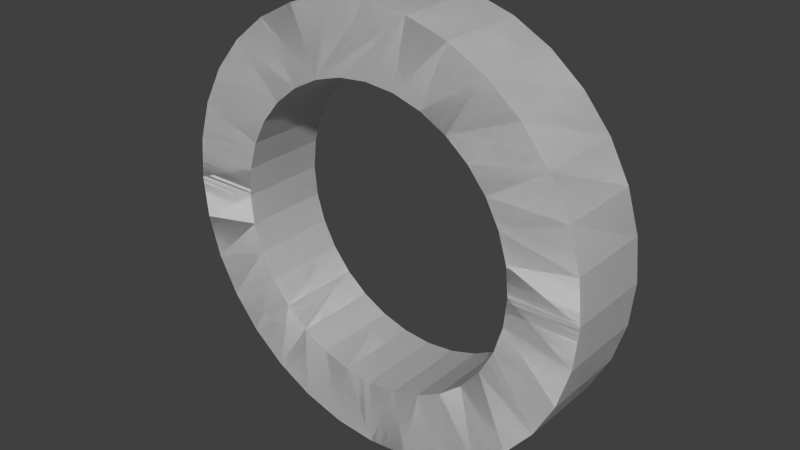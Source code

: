 # Source: ring.blend  (saved by Blender 2.73.0; exported with 4.5.12 LTS)
import bpy
from mathutils import Matrix  # noqa: F401  (used for matrix-valued properties, if any)

bpy.ops.wm.read_factory_settings(use_empty=True)
scene = bpy.context.scene
scene.name = 'Scene'

# ---- collections
col_collection_1 = bpy.data.collections.new('Collection 1'); scene.collection.children.link(col_collection_1)

# ---- world
world_world = bpy.data.worlds.new('World'); scene.world = world_world
world_world.color = (0.05088, 0.05088, 0.05088)
world_world.use_sun_shadow = False
world_world.sun_shadow_jitter_overblur = 0.0
world_world.cycles.sampling_method = 'MANUAL'
world_world.cycles.sample_map_resolution = 256

# ---- meshes
me_x = bpy.data.meshes.new('円')
me_x.from_pydata([(0.9808, -0.1951, 0.0), (1.0, 9.656e-07, 0.0), (1.0, 9.963e-07, -0.4063), (0.9808, -0.1951, -0.4063), (0.9239, -0.3827, 0.0), (0.9239, -0.3827, -0.4063), (3.258e-07, -1.0, 0.0), (3.047e-16, -0.6862, 2.365e-09), (0.1339, -0.673, -6.613e-10), (0.2626, -0.634, -3.662e-09), (0.3812, -0.5706, -6.522e-09), (0.4852, -0.4852, -9.131e-09), (0.5706, -0.3812, -1.139e-08), (0.634, -0.2626, -1.321e-08), (0.673, -0.1339, -1.452e-08), (0.6862, -5.181e-08, -1.528e-08), (0.673, 0.1339, -1.545e-08), (0.634, 0.2626, -1.502e-08), (0.5706, 0.3812, -1.402e-08), (0.4852, 0.4852, -1.247e-08), (0.3812, 0.5706, -1.045e-08), (0.2626, 0.634, -8.031e-09), (0.1339, 0.673, -5.3e-09), (-2.236e-07, 0.6862, -2.365e-09), (-0.1339, 0.673, 6.613e-10), (-0.2626, 0.634, 3.662e-09), (0.1951, 0.9808, 0.0), (0.3827, 0.9239, 0.0), (0.5556, 0.8315, 0.0), (0.7071, 0.7071, 0.0), (0.8315, 0.5556, 0.0), (0.9239, 0.3827, 0.0), (0.9808, 0.1951, 0.0), (0.8315, -0.5556, 0.0), (0.7071, -0.7071, 0.0), (0.5556, -0.8315, 0.0), (0.3827, -0.9239, 0.0), (0.1951, -0.9808, 0.0), (0.0, 1.0, 0.0), (-0.3812, 0.5706, 6.522e-09), (-0.4852, 0.4852, 9.131e-09), (-0.5706, 0.3812, 1.139e-08), (-0.634, 0.2626, 1.321e-08), (-0.673, 0.1339, 1.452e-08), (-0.6862, -6.626e-07, 1.528e-08), (-0.673, -0.1339, 1.545e-08), (-0.634, -0.2626, 1.502e-08), (-0.5706, -0.3812, 1.402e-08), (-0.4852, -0.4852, 1.247e-08), (-0.3812, -0.5706, 1.045e-08), (-0.2626, -0.634, 8.031e-09), (-0.1339, -0.673, 5.3e-09), (-0.1951, -0.9808, 0.0), (-0.3827, -0.9239, 0.0), (-0.5556, -0.8315, 0.0), (-0.7071, -0.7071, 0.0), (-0.8315, -0.5556, 0.0), (-0.9239, -0.3827, 0.0), (-0.9808, -0.1951, 0.0), (-1.0, 7.55e-08, 0.0), (-0.9808, 0.1951, 0.0), (-0.9239, 0.3827, 0.0), (-0.8315, 0.5556, 0.0), (-0.7071, 0.7071, 0.0), (-0.5556, 0.8315, 0.0), (-0.3827, 0.9239, 0.0), (-0.1951, 0.9808, 0.0), (0.9808, 0.1951, -0.4063), (9.022e-17, 1.0, -0.4063), (-0.1951, 0.9808, -0.4063), (-0.3827, 0.9239, -0.4063), (-0.5556, 0.8315, -0.4063), (-0.7071, 0.7071, -0.4063), (-0.8315, 0.5556, -0.4063), (-0.9239, 0.3827, -0.4063), (-0.9808, 0.1951, -0.4063), (-1.0, 1.062e-07, -0.4063), (-0.9808, -0.1951, -0.4063), (-0.9239, -0.3827, -0.4063), (-0.8315, -0.5556, -0.4063), (-0.7071, -0.7071, -0.4063), (-0.5556, -0.8315, -0.4063), (-0.3827, -0.9239, -0.4063), (-0.1951, -0.9808, -0.4063), (3.258e-07, -1.0, -0.4063), (3.047e-16, -0.6862, -0.4063), (-0.1339, -0.673, -0.4063), (-0.2626, -0.634, -0.4063), (-0.3812, -0.5706, -0.4063), (-0.4852, -0.4852, -0.4063), (-0.5706, -0.3812, -0.4063), (-0.634, -0.2626, -0.4063), (-0.673, -0.1339, -0.4063), (-0.6862, -6.013e-07, -0.4063), (-0.673, 0.1339, -0.4063), (-0.634, 0.2626, -0.4063), (-0.5706, 0.3812, -0.4063), (-0.4852, 0.4852, -0.4063), (-0.3812, 0.5706, -0.4063), (-0.2626, 0.634, -0.4063), (-0.1339, 0.673, -0.4063), (0.1951, 0.9808, -0.4063), (0.1951, -0.9808, -0.4063), (0.3827, -0.9239, -0.4063), (0.5556, -0.8315, -0.4063), (0.7071, -0.7071, -0.4063), (0.8315, -0.5556, -0.4063), (0.9239, 0.3827, -0.4063), (0.8315, 0.5556, -0.4063), (0.7071, 0.7071, -0.4063), (0.5556, 0.8315, -0.4063), (0.3827, 0.9239, -0.4063), (-2.236e-07, 0.6862, -0.4063), (0.1339, 0.673, -0.4063), (0.2626, 0.634, -0.4063), (0.3812, 0.5706, -0.4063), (0.4852, 0.4852, -0.4063), (0.5706, 0.3812, -0.4063), (0.634, 0.2626, -0.4063), (0.673, 0.1339, -0.4063), (0.6862, 9.544e-09, -0.4063), (0.673, -0.1339, -0.4063), (0.634, -0.2626, -0.4063), (0.5706, -0.3812, -0.4063), (0.4852, -0.4852, -0.4063), (0.3812, -0.5706, -0.4063), (0.2626, -0.634, -0.4063), (0.1339, -0.673, -0.4063), (0.9808, -0.1951, 0.0), (1.0, 9.656e-07, 0.0), (1.0, 9.963e-07, -0.4063), (0.9808, -0.1951, -0.4063), (0.9239, -0.3827, 0.0), (0.9239, -0.3827, -0.4063), (3.258e-07, -1.0, 0.0), (3.047e-16, -0.6862, 2.365e-09), (0.1339, -0.673, -6.613e-10), (0.2626, -0.634, -3.662e-09), (0.3812, -0.5706, -6.522e-09), (0.4852, -0.4852, -9.131e-09), (0.5706, -0.3812, -1.139e-08), (0.634, -0.2626, -1.321e-08), (0.673, -0.1339, -1.452e-08), (0.6862, -5.181e-08, -1.528e-08), (0.673, 0.1339, -1.545e-08), (0.634, 0.2626, -1.502e-08), (0.5706, 0.3812, -1.402e-08), (0.4852, 0.4852, -1.247e-08), (0.3812, 0.5706, -1.045e-08), (0.2626, 0.634, -8.031e-09), (0.1339, 0.673, -5.3e-09), (-2.236e-07, 0.6862, -2.365e-09), (-0.1339, 0.673, 6.613e-10), (-0.2626, 0.634, 3.662e-09), (0.1951, 0.9808, 0.0), (0.3827, 0.9239, 0.0), (0.5556, 0.8315, 0.0), (0.7071, 0.7071, 0.0), (0.8315, 0.5556, 0.0), (0.9239, 0.3827, 0.0), (0.9808, 0.1951, 0.0), (0.8315, -0.5556, 0.0), (0.7071, -0.7071, 0.0), (0.5556, -0.8315, 0.0), (0.3827, -0.9239, 0.0), (0.1951, -0.9808, 0.0), (0.0, 1.0, 0.0), (-0.3812, 0.5706, 6.522e-09), (-0.4852, 0.4852, 9.131e-09), (-0.5706, 0.3812, 1.139e-08), (-0.634, 0.2626, 1.321e-08), (-0.673, 0.1339, 1.452e-08), (-0.6862, -6.626e-07, 1.528e-08), (-0.673, -0.1339, 1.545e-08), (-0.634, -0.2626, 1.502e-08), (-0.5706, -0.3812, 1.402e-08), (-0.4852, -0.4852, 1.247e-08), (-0.3812, -0.5706, 1.045e-08), (-0.2626, -0.634, 8.031e-09), (-0.1339, -0.673, 5.3e-09), (-0.1951, -0.9808, 0.0), (-0.3827, -0.9239, 0.0), (-0.5556, -0.8315, 0.0), (-0.7071, -0.7071, 0.0), (-0.8315, -0.5556, 0.0), (-0.9239, -0.3827, 0.0), (-0.9808, -0.1951, 0.0), (-1.0, 7.55e-08, 0.0), (-0.9808, 0.1951, 0.0), (-0.9239, 0.3827, 0.0), (-0.8315, 0.5556, 0.0), (-0.7071, 0.7071, 0.0), (-0.5556, 0.8315, 0.0), (-0.3827, 0.9239, 0.0), (-0.1951, 0.9808, 0.0), (0.9808, 0.1951, -0.4063), (9.022e-17, 1.0, -0.4063), (-0.1951, 0.9808, -0.4063), (-0.3827, 0.9239, -0.4063), (-0.5556, 0.8315, -0.4063), (-0.7071, 0.7071, -0.4063), (-0.8315, 0.5556, -0.4063), (-0.9239, 0.3827, -0.4063), (-0.9808, 0.1951, -0.4063), (-1.0, 1.062e-07, -0.4063), (-0.9808, -0.1951, -0.4063), (-0.9239, -0.3827, -0.4063), (-0.8315, -0.5556, -0.4063), (-0.7071, -0.7071, -0.4063), (-0.5556, -0.8315, -0.4063), (-0.3827, -0.9239, -0.4063), (-0.1951, -0.9808, -0.4063), (3.258e-07, -1.0, -0.4063), (3.047e-16, -0.6862, -0.4063), (-0.1339, -0.673, -0.4063), (-0.2626, -0.634, -0.4063), (-0.3812, -0.5706, -0.4063), (-0.4852, -0.4852, -0.4063), (-0.5706, -0.3812, -0.4063), (-0.634, -0.2626, -0.4063), (-0.673, -0.1339, -0.4063), (-0.6862, -6.013e-07, -0.4063), (-0.673, 0.1339, -0.4063), (-0.634, 0.2626, -0.4063), (-0.5706, 0.3812, -0.4063), (-0.4852, 0.4852, -0.4063), (-0.3812, 0.5706, -0.4063), (-0.2626, 0.634, -0.4063), (-0.1339, 0.673, -0.4063), (0.1951, 0.9808, -0.4063), (0.1951, -0.9808, -0.4063), (0.3827, -0.9239, -0.4063), (0.5556, -0.8315, -0.4063), (0.7071, -0.7071, -0.4063), (0.8315, -0.5556, -0.4063), (0.9239, 0.3827, -0.4063), (0.8315, 0.5556, -0.4063), (0.7071, 0.7071, -0.4063), (0.5556, 0.8315, -0.4063), (0.3827, 0.9239, -0.4063), (-2.236e-07, 0.6862, -0.4063), (0.1339, 0.673, -0.4063), (0.2626, 0.634, -0.4063), (0.3812, 0.5706, -0.4063), (0.4852, 0.4852, -0.4063), (0.5706, 0.3812, -0.4063), (0.634, 0.2626, -0.4063), (0.673, 0.1339, -0.4063), (0.6862, 9.544e-09, -0.4063), (0.673, -0.1339, -0.4063), (0.634, -0.2626, -0.4063), (0.5706, -0.3812, -0.4063), (0.4852, -0.4852, -0.4063), (0.3812, -0.5706, -0.4063), (0.2626, -0.634, -0.4063), (0.1339, -0.673, -0.4063)], [], [(1, 3, 2), (0, 5, 3), (32, 17, 16), (43, 60, 59), (32, 2, 67), (93, 77, 76), (119, 67, 2), (4, 106, 5), (65, 69, 70), (66, 68, 69), (38, 101, 68), (26, 111, 101), (27, 110, 111), (28, 109, 110), (29, 108, 109), (30, 107, 108), (31, 67, 107), (34, 106, 33), (34, 104, 105), (35, 103, 104), (36, 102, 103), (37, 84, 102), (6, 83, 84), (53, 83, 52), (54, 82, 53), (54, 80, 81), (56, 80, 55), (57, 79, 56), (58, 78, 57), (58, 76, 77), (59, 75, 76), (60, 74, 75), (61, 73, 74), (62, 72, 73), (63, 71, 72), (64, 70, 71), (85, 8, 127), (51, 85, 86), (127, 9, 126), (87, 51, 86), (9, 125, 126), (88, 50, 87), (125, 11, 124), (89, 49, 88), (124, 12, 123), (90, 48, 89), (123, 13, 122), (46, 90, 91), (122, 14, 121), (92, 46, 91), (121, 15, 120), (44, 92, 93), (120, 16, 119), (43, 93, 94), (119, 17, 118), (95, 43, 94), (118, 18, 117), (41, 95, 96), (117, 19, 116), (97, 41, 96), (116, 20, 115), (39, 97, 98), (115, 21, 114), (99, 39, 98), (114, 22, 113), (100, 25, 99), (113, 23, 112), (23, 100, 112), (0, 3, 1), (4, 5, 0), (8, 6, 37), (10, 36, 35), (12, 34, 33), (14, 4, 0), (15, 1, 16), (17, 31, 18), (19, 29, 20), (22, 27, 26), (6, 8, 7), (24, 26, 25), (37, 9, 8), (23, 26, 24), (36, 10, 9), (22, 26, 23), (35, 11, 10), (21, 27, 22), (36, 9, 37), (28, 27, 21), (34, 12, 11), (28, 21, 20), (33, 13, 12), (28, 20, 29), (34, 11, 35), (29, 19, 30), (4, 14, 13), (30, 19, 18), (0, 15, 14), (30, 18, 31), (4, 13, 33), (31, 17, 32), (1, 32, 16), (1, 15, 0), (25, 38, 66), (25, 65, 64), (40, 63, 62), (42, 61, 60), (44, 59, 58), (46, 57, 56), (48, 55, 54), (50, 53, 52), (51, 6, 7), (64, 39, 25), (52, 6, 51), (38, 25, 26), (52, 51, 50), (63, 40, 39), (53, 50, 49), (65, 25, 66), (54, 53, 49), (62, 41, 40), (54, 49, 48), (61, 42, 41), (55, 48, 47), (63, 39, 64), (56, 55, 47), (60, 43, 42), (56, 47, 46), (59, 44, 43), (57, 46, 45), (44, 58, 45), (41, 62, 61), (57, 45, 58), (1, 2, 32), (100, 68, 101), (84, 86, 85), (69, 68, 100), (83, 87, 86), (69, 100, 70), (82, 88, 87), (100, 99, 70), (81, 89, 88), (70, 99, 71), (83, 86, 84), (99, 98, 71), (80, 90, 89), (71, 98, 72), (82, 87, 83), (98, 97, 72), (79, 91, 90), (72, 97, 73), (81, 88, 82), (97, 96, 73), (78, 92, 91), (73, 96, 74), (80, 89, 81), (96, 95, 74), (77, 93, 92), (90, 80, 79), (92, 78, 77), (93, 76, 94), (75, 74, 95), (95, 94, 75), (91, 79, 78), (76, 75, 94), (127, 84, 85), (101, 112, 100), (102, 84, 127), (101, 113, 112), (102, 127, 126), (111, 114, 113), (102, 126, 103), (110, 115, 114), (103, 126, 125), (109, 116, 115), (103, 125, 104), (108, 117, 116), (104, 125, 124), (111, 113, 101), (104, 124, 105), (107, 118, 117), (105, 124, 123), (110, 114, 111), (105, 123, 106), (67, 119, 118), (106, 123, 122), (109, 115, 110), (106, 122, 5), (2, 120, 119), (116, 109, 108), (118, 107, 67), (120, 2, 3), (121, 5, 122), (5, 121, 3), (117, 108, 107), (120, 3, 121), (33, 106, 4), (66, 69, 65), (38, 68, 66), (26, 101, 38), (27, 111, 26), (28, 110, 27), (29, 109, 28), (30, 108, 29), (31, 107, 30), (32, 67, 31), (105, 106, 34), (35, 104, 34), (36, 103, 35), (37, 102, 36), (6, 84, 37), (52, 83, 6), (82, 83, 53), (81, 82, 54), (55, 80, 54), (79, 80, 56), (78, 79, 57), (77, 78, 58), (59, 76, 58), (60, 75, 59), (61, 74, 60), (62, 73, 61), (63, 72, 62), (64, 71, 63), (65, 70, 64), (7, 8, 85), (7, 85, 51), (8, 9, 127), (50, 51, 87), (10, 125, 9), (49, 50, 88), (10, 11, 125), (48, 49, 89), (11, 12, 124), (47, 48, 90), (12, 13, 123), (47, 90, 46), (13, 14, 122), (45, 46, 92), (14, 15, 121), (45, 92, 44), (15, 16, 120), (44, 93, 43), (16, 17, 119), (42, 43, 95), (17, 18, 118), (42, 95, 41), (18, 19, 117), (40, 41, 97), (19, 20, 116), (40, 97, 39), (20, 21, 115), (25, 39, 99), (21, 22, 114), (24, 25, 100), (22, 23, 113), (24, 100, 23), (129, 130, 131), (128, 131, 133), (160, 144, 145), (171, 187, 188), (160, 195, 130), (221, 204, 205), (247, 130, 195), (132, 133, 234), (193, 198, 197), (194, 197, 196), (166, 196, 229), (154, 229, 239), (155, 239, 238), (156, 238, 237), (157, 237, 236), (158, 236, 235), (159, 235, 195), (162, 161, 234), (162, 233, 232), (163, 232, 231), (164, 231, 230), (165, 230, 212), (134, 212, 211), (181, 180, 211), (182, 181, 210), (182, 209, 208), (184, 183, 208), (185, 184, 207), (186, 185, 206), (186, 205, 204), (187, 204, 203), (188, 203, 202), (189, 202, 201), (190, 201, 200), (191, 200, 199), (192, 199, 198), (213, 255, 136), (179, 214, 213), (255, 254, 137), (215, 214, 179), (137, 254, 253), (216, 215, 178), (253, 252, 139), (217, 216, 177), (252, 251, 140), (218, 217, 176), (251, 250, 141), (174, 219, 218), (250, 249, 142), (220, 219, 174), (249, 248, 143), (172, 221, 220), (248, 247, 144), (171, 222, 221), (247, 246, 145), (223, 222, 171), (246, 245, 146), (169, 224, 223), (245, 244, 147), (225, 224, 169), (244, 243, 148), (167, 226, 225), (243, 242, 149), (227, 226, 167), (242, 241, 150), (228, 227, 153), (241, 240, 151), (151, 240, 228), (128, 129, 131), (132, 128, 133), (136, 165, 134), (138, 163, 164), (140, 161, 162), (142, 128, 132), (143, 144, 129), (145, 146, 159), (147, 148, 157), (150, 154, 155), (134, 135, 136), (152, 153, 154), (165, 136, 137), (151, 152, 154), (164, 137, 138), (150, 151, 154), (163, 138, 139), (149, 150, 155), (164, 165, 137), (156, 149, 155), (162, 139, 140), (156, 148, 149), (161, 140, 141), (156, 157, 148), (162, 163, 139), (157, 158, 147), (132, 141, 142), (158, 146, 147), (128, 142, 143), (158, 159, 146), (132, 161, 141), (159, 160, 145), (129, 144, 160), (129, 128, 143), (153, 194, 166), (153, 192, 193), (168, 190, 191), (170, 188, 189), (172, 186, 187), (174, 184, 185), (176, 182, 183), (178, 180, 181), (179, 135, 134), (192, 153, 167), (180, 179, 134), (166, 154, 153), (180, 178, 179), (191, 167, 168), (181, 177, 178), (193, 194, 153), (182, 177, 181), (190, 168, 169), (182, 176, 177), (189, 169, 170), (183, 175, 176), (191, 192, 167), (184, 175, 183), (188, 170, 171), (184, 174, 175), (187, 171, 172), (185, 173, 174), (172, 173, 186), (169, 189, 190), (185, 186, 173), (129, 160, 130), (228, 229, 196), (212, 213, 214), (197, 228, 196), (211, 214, 215), (197, 198, 228), (210, 215, 216), (228, 198, 227), (209, 216, 217), (198, 199, 227), (211, 212, 214), (227, 199, 226), (208, 217, 218), (199, 200, 226), (210, 211, 215), (226, 200, 225), (207, 218, 219), (200, 201, 225), (209, 210, 216), (225, 201, 224), (206, 219, 220), (201, 202, 224), (208, 209, 217), (224, 202, 223), (205, 220, 221), (218, 207, 208), (220, 205, 206), (221, 222, 204), (203, 223, 202), (223, 203, 222), (219, 206, 207), (204, 222, 203), (255, 213, 212), (229, 228, 240), (230, 255, 212), (229, 240, 241), (230, 254, 255), (239, 241, 242), (230, 231, 254), (238, 242, 243), (231, 253, 254), (237, 243, 244), (231, 232, 253), (236, 244, 245), (232, 252, 253), (239, 229, 241), (232, 233, 252), (235, 245, 246), (233, 251, 252), (238, 239, 242), (233, 234, 251), (195, 246, 247), (234, 250, 251), (237, 238, 243), (234, 133, 250), (130, 247, 248), (244, 236, 237), (246, 195, 235), (248, 131, 130), (249, 250, 133), (133, 131, 249), (245, 235, 236), (248, 249, 131), (161, 132, 234), (194, 193, 197), (166, 194, 196), (154, 166, 229), (155, 154, 239), (156, 155, 238), (157, 156, 237), (158, 157, 236), (159, 158, 235), (160, 159, 195), (233, 162, 234), (163, 162, 232), (164, 163, 231), (165, 164, 230), (134, 165, 212), (180, 134, 211), (210, 181, 211), (209, 182, 210), (183, 182, 208), (207, 184, 208), (206, 185, 207), (205, 186, 206), (187, 186, 204), (188, 187, 203), (189, 188, 202), (190, 189, 201), (191, 190, 200), (192, 191, 199), (193, 192, 198), (135, 213, 136), (135, 179, 213), (136, 255, 137), (178, 215, 179), (138, 137, 253), (177, 216, 178), (138, 253, 139), (176, 217, 177), (139, 252, 140), (175, 218, 176), (140, 251, 141), (175, 174, 218), (141, 250, 142), (173, 220, 174), (142, 249, 143), (173, 172, 220), (143, 248, 144), (172, 171, 221), (144, 247, 145), (170, 223, 171), (145, 246, 146), (170, 169, 223), (146, 245, 147), (168, 225, 169), (147, 244, 148), (168, 167, 225), (148, 243, 149), (153, 227, 167), (149, 242, 150), (152, 228, 153), (150, 241, 151), (152, 151, 228)])
me_x.use_remesh_preserve_volume = False
me_x.use_remesh_preserve_attributes = False
me_x.use_mirror_vertex_groups = False
me_x.update()

# ---- objects
ob_x = bpy.data.objects.new('円', me_x)

# ---- transforms, parenting, visibility, modifiers, constraints
ob_x.location = (0.0, 0.0, 0.0)
ob_x.rotation_euler = (1.571, 2.22e-16, 2.22e-16)
ob_x.lineart.crease_threshold = 0.0

# ---- collection membership
col_collection_1.objects.link(ob_x)

# ---- scene / render settings (as saved in the file)
scene.frame_start = 1; scene.frame_end = 250; scene.frame_set(1)
scene.render.engine = 'BLENDER_EEVEE_NEXT'
scene.render.resolution_percentage = 50
scene.render.dither_intensity = 0.0
scene.cycles.use_denoising = False
scene.cycles.samples = 10
scene.cycles.sampling_pattern = 'TABULATED_SOBOL'
scene.cycles.light_sampling_threshold = 0.0
scene.cycles.use_adaptive_sampling = False
scene.cycles.use_light_tree = False
scene.cycles.blur_glossy = 0.0
scene.cycles.pixel_filter_type = 'GAUSSIAN'
scene.cycles.sample_clamp_indirect = 0.0
scene.view_settings.view_transform = 'Standard'
bpy.context.view_layer.update()

# ---- added for rendering (the .blend has no active camera and no usable light): camera, sun
cam_auto = bpy.data.cameras.new('AutoCamera')
cam_auto.lens = 50.0
cam_auto.sensor_width = 36.0
cam_auto.clip_end = 1000.0
ob_auto_camera = bpy.data.objects.new('AutoCamera', cam_auto)
scene.collection.objects.link(ob_auto_camera)
ob_auto_camera.location = (2.64379, -2.9694, 2.11504)
ob_auto_camera.rotation_euler = (1.09748, -7.21219e-08, 0.694738)
scene.camera = ob_auto_camera
light_auto_sun = bpy.data.lights.new('AutoSun', 'SUN')
light_auto_sun.energy = 3.0
light_auto_sun.angle = 0.0523599
ob_auto_sun = bpy.data.objects.new('AutoSun', light_auto_sun)
scene.collection.objects.link(ob_auto_sun)
ob_auto_sun.rotation_euler = (0.872665, 0.174533, 0.523599)
bpy.context.view_layer.update()
